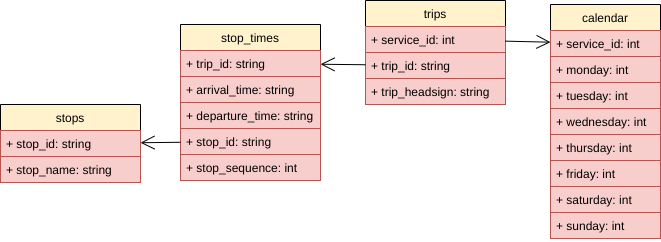

The diagram above was exported from draw.io. Its source (the exported page's mxGraphModel, read from the mxfile embedded in the PNG):
<mxGraphModel dx="1102" dy="821" grid="1" gridSize="10" guides="1" tooltips="1" connect="1" arrows="1" fold="1" page="1" pageScale="1" pageWidth="850" pageHeight="1100" math="0" shadow="0" extFonts="Permanent Marker^https://fonts.googleapis.com/css?family=Permanent+Marker">
  <root>
    <mxCell id="0" />
    <mxCell id="1" parent="0" />
    <mxCell id="7a3qVtHXH4bSOVF0E2ht-20" value="trips" style="swimlane;fontStyle=0;childLayout=stackLayout;horizontal=1;startSize=26;horizontalStack=0;resizeParent=1;resizeParentMax=0;resizeLast=0;collapsible=1;marginBottom=0;labelBackgroundColor=none;fillColor=#fff2cc;" parent="1" vertex="1">
      <mxGeometry x="425" y="56" width="140" height="104" as="geometry" />
    </mxCell>
    <mxCell id="7a3qVtHXH4bSOVF0E2ht-22" value="+ service_id: int" style="text;strokeColor=#b85450;align=left;verticalAlign=top;spacingLeft=4;spacingRight=4;overflow=hidden;rotatable=0;points=[[0,0.5],[1,0.5]];portConstraint=eastwest;fillColor=#f8cecc;" parent="7a3qVtHXH4bSOVF0E2ht-20" vertex="1">
      <mxGeometry y="26" width="140" height="26" as="geometry" />
    </mxCell>
    <mxCell id="7a3qVtHXH4bSOVF0E2ht-25" value="+ trip_id: string" style="text;strokeColor=#b85450;align=left;verticalAlign=top;spacingLeft=4;spacingRight=4;overflow=hidden;rotatable=0;points=[[0,0.5],[1,0.5]];portConstraint=eastwest;labelBackgroundColor=none;fillColor=#f8cecc;" parent="7a3qVtHXH4bSOVF0E2ht-20" vertex="1">
      <mxGeometry y="52" width="140" height="26" as="geometry" />
    </mxCell>
    <mxCell id="7a3qVtHXH4bSOVF0E2ht-26" value="+ trip_headsign: string" style="text;strokeColor=#b85450;align=left;verticalAlign=top;spacingLeft=4;spacingRight=4;overflow=hidden;rotatable=0;points=[[0,0.5],[1,0.5]];portConstraint=eastwest;labelBackgroundColor=none;fillColor=#f8cecc;" parent="7a3qVtHXH4bSOVF0E2ht-20" vertex="1">
      <mxGeometry y="78" width="140" height="26" as="geometry" />
    </mxCell>
    <mxCell id="7a3qVtHXH4bSOVF0E2ht-28" value="calendar" style="swimlane;fontStyle=0;childLayout=stackLayout;horizontal=1;startSize=26;horizontalStack=0;resizeParent=1;resizeParentMax=0;resizeLast=0;collapsible=1;marginBottom=0;labelBackgroundColor=none;fillColor=#fff2cc;" parent="1" vertex="1">
      <mxGeometry x="610" y="60" width="110" height="234" as="geometry" />
    </mxCell>
    <mxCell id="7a3qVtHXH4bSOVF0E2ht-29" value="+ service_id: int" style="text;strokeColor=#b85450;align=left;verticalAlign=top;spacingLeft=4;spacingRight=4;overflow=hidden;rotatable=0;points=[[0,0.5],[1,0.5]];portConstraint=eastwest;fillColor=#f8cecc;" parent="7a3qVtHXH4bSOVF0E2ht-28" vertex="1">
      <mxGeometry y="26" width="110" height="26" as="geometry" />
    </mxCell>
    <mxCell id="7a3qVtHXH4bSOVF0E2ht-34" value="+ monday: int" style="text;strokeColor=#b85450;align=left;verticalAlign=top;spacingLeft=4;spacingRight=4;overflow=hidden;rotatable=0;points=[[0,0.5],[1,0.5]];portConstraint=eastwest;labelBackgroundColor=none;fillColor=#f8cecc;" parent="7a3qVtHXH4bSOVF0E2ht-28" vertex="1">
      <mxGeometry y="52" width="110" height="26" as="geometry" />
    </mxCell>
    <mxCell id="7a3qVtHXH4bSOVF0E2ht-38" value="+ tuesday: int" style="text;strokeColor=#b85450;align=left;verticalAlign=top;spacingLeft=4;spacingRight=4;overflow=hidden;rotatable=0;points=[[0,0.5],[1,0.5]];portConstraint=eastwest;labelBackgroundColor=none;fillColor=#f8cecc;" parent="7a3qVtHXH4bSOVF0E2ht-28" vertex="1">
      <mxGeometry y="78" width="110" height="26" as="geometry" />
    </mxCell>
    <mxCell id="7a3qVtHXH4bSOVF0E2ht-36" value="+ wednesday: int" style="text;strokeColor=#b85450;align=left;verticalAlign=top;spacingLeft=4;spacingRight=4;overflow=hidden;rotatable=0;points=[[0,0.5],[1,0.5]];portConstraint=eastwest;labelBackgroundColor=none;fillColor=#f8cecc;" parent="7a3qVtHXH4bSOVF0E2ht-28" vertex="1">
      <mxGeometry y="104" width="110" height="26" as="geometry" />
    </mxCell>
    <mxCell id="7a3qVtHXH4bSOVF0E2ht-35" value="+ thursday: int" style="text;strokeColor=#b85450;align=left;verticalAlign=top;spacingLeft=4;spacingRight=4;overflow=hidden;rotatable=0;points=[[0,0.5],[1,0.5]];portConstraint=eastwest;labelBackgroundColor=none;fillColor=#f8cecc;" parent="7a3qVtHXH4bSOVF0E2ht-28" vertex="1">
      <mxGeometry y="130" width="110" height="26" as="geometry" />
    </mxCell>
    <mxCell id="7a3qVtHXH4bSOVF0E2ht-30" value="+ friday: int" style="text;strokeColor=#b85450;align=left;verticalAlign=top;spacingLeft=4;spacingRight=4;overflow=hidden;rotatable=0;points=[[0,0.5],[1,0.5]];portConstraint=eastwest;fillColor=#f8cecc;" parent="7a3qVtHXH4bSOVF0E2ht-28" vertex="1">
      <mxGeometry y="156" width="110" height="26" as="geometry" />
    </mxCell>
    <mxCell id="7a3qVtHXH4bSOVF0E2ht-37" value="+ saturday: int" style="text;strokeColor=#b85450;align=left;verticalAlign=top;spacingLeft=4;spacingRight=4;overflow=hidden;rotatable=0;points=[[0,0.5],[1,0.5]];portConstraint=eastwest;labelBackgroundColor=none;fillColor=#f8cecc;" parent="7a3qVtHXH4bSOVF0E2ht-28" vertex="1">
      <mxGeometry y="182" width="110" height="26" as="geometry" />
    </mxCell>
    <mxCell id="7a3qVtHXH4bSOVF0E2ht-33" value="+ sunday: int" style="text;strokeColor=#b85450;align=left;verticalAlign=top;spacingLeft=4;spacingRight=4;overflow=hidden;rotatable=0;points=[[0,0.5],[1,0.5]];portConstraint=eastwest;labelBackgroundColor=none;fillColor=#f8cecc;" parent="7a3qVtHXH4bSOVF0E2ht-28" vertex="1">
      <mxGeometry y="208" width="110" height="26" as="geometry" />
    </mxCell>
    <mxCell id="7a3qVtHXH4bSOVF0E2ht-43" value="stop_times" style="swimlane;fontStyle=0;childLayout=stackLayout;horizontal=1;startSize=26;horizontalStack=0;resizeParent=1;resizeParentMax=0;resizeLast=0;collapsible=1;marginBottom=0;labelBackgroundColor=none;fillColor=#fff2cc;" parent="1" vertex="1">
      <mxGeometry x="240" y="80" width="140" height="156" as="geometry">
        <mxRectangle x="20" y="894" width="90" height="26" as="alternateBounds" />
      </mxGeometry>
    </mxCell>
    <mxCell id="7a3qVtHXH4bSOVF0E2ht-44" value="+ trip_id: string" style="text;strokeColor=#b85450;align=left;verticalAlign=top;spacingLeft=4;spacingRight=4;overflow=hidden;rotatable=0;points=[[0,0.5],[1,0.5]];portConstraint=eastwest;fillColor=#f8cecc;" parent="7a3qVtHXH4bSOVF0E2ht-43" vertex="1">
      <mxGeometry y="26" width="140" height="26" as="geometry" />
    </mxCell>
    <mxCell id="7a3qVtHXH4bSOVF0E2ht-47" value="+ arrival_time: string" style="text;strokeColor=#b85450;align=left;verticalAlign=top;spacingLeft=4;spacingRight=4;overflow=hidden;rotatable=0;points=[[0,0.5],[1,0.5]];portConstraint=eastwest;labelBackgroundColor=none;fillColor=#f8cecc;" parent="7a3qVtHXH4bSOVF0E2ht-43" vertex="1">
      <mxGeometry y="52" width="140" height="26" as="geometry" />
    </mxCell>
    <mxCell id="7a3qVtHXH4bSOVF0E2ht-50" value="+ departure_time: string" style="text;strokeColor=#b85450;align=left;verticalAlign=top;spacingLeft=4;spacingRight=4;overflow=hidden;rotatable=0;points=[[0,0.5],[1,0.5]];portConstraint=eastwest;labelBackgroundColor=none;fillColor=#f8cecc;" parent="7a3qVtHXH4bSOVF0E2ht-43" vertex="1">
      <mxGeometry y="78" width="140" height="26" as="geometry" />
    </mxCell>
    <mxCell id="7a3qVtHXH4bSOVF0E2ht-52" value="+ stop_id: string" style="text;strokeColor=#b85450;align=left;verticalAlign=top;spacingLeft=4;spacingRight=4;overflow=hidden;rotatable=0;points=[[0,0.5],[1,0.5]];portConstraint=eastwest;labelBackgroundColor=none;fillColor=#f8cecc;" parent="7a3qVtHXH4bSOVF0E2ht-43" vertex="1">
      <mxGeometry y="104" width="140" height="26" as="geometry" />
    </mxCell>
    <mxCell id="7a3qVtHXH4bSOVF0E2ht-51" value="+ stop_sequence: int" style="text;strokeColor=#b85450;align=left;verticalAlign=top;spacingLeft=4;spacingRight=4;overflow=hidden;rotatable=0;points=[[0,0.5],[1,0.5]];portConstraint=eastwest;labelBackgroundColor=none;fillColor=#f8cecc;" parent="7a3qVtHXH4bSOVF0E2ht-43" vertex="1">
      <mxGeometry y="130" width="140" height="26" as="geometry" />
    </mxCell>
    <mxCell id="7a3qVtHXH4bSOVF0E2ht-54" value="stops" style="swimlane;fontStyle=0;childLayout=stackLayout;horizontal=1;startSize=26;horizontalStack=0;resizeParent=1;resizeParentMax=0;resizeLast=0;collapsible=1;marginBottom=0;labelBackgroundColor=none;fillColor=#fff2cc;" parent="1" vertex="1">
      <mxGeometry x="60" y="160" width="140" height="78" as="geometry" />
    </mxCell>
    <mxCell id="7a3qVtHXH4bSOVF0E2ht-55" value="+ stop_id: string" style="text;strokeColor=#b85450;align=left;verticalAlign=top;spacingLeft=4;spacingRight=4;overflow=hidden;rotatable=0;points=[[0,0.5],[1,0.5]];portConstraint=eastwest;fillColor=#f8cecc;" parent="7a3qVtHXH4bSOVF0E2ht-54" vertex="1">
      <mxGeometry y="26" width="140" height="26" as="geometry" />
    </mxCell>
    <mxCell id="7a3qVtHXH4bSOVF0E2ht-59" value="+ stop_name: string" style="text;strokeColor=#b85450;align=left;verticalAlign=top;spacingLeft=4;spacingRight=4;overflow=hidden;rotatable=0;points=[[0,0.5],[1,0.5]];portConstraint=eastwest;labelBackgroundColor=none;fillColor=#f8cecc;" parent="7a3qVtHXH4bSOVF0E2ht-54" vertex="1">
      <mxGeometry y="52" width="140" height="26" as="geometry" />
    </mxCell>
    <mxCell id="7a3qVtHXH4bSOVF0E2ht-66" value="" style="endArrow=open;endFill=1;endSize=12;html=1;" parent="1" source="7a3qVtHXH4bSOVF0E2ht-22" target="7a3qVtHXH4bSOVF0E2ht-29" edge="1">
      <mxGeometry width="160" relative="1" as="geometry">
        <mxPoint x="340" y="56.55555555555543" as="sourcePoint" />
        <mxPoint x="380" y="57.44444444444434" as="targetPoint" />
      </mxGeometry>
    </mxCell>
    <mxCell id="7a3qVtHXH4bSOVF0E2ht-70" value="" style="endArrow=open;endFill=1;endSize=12;html=1;" parent="1" source="7a3qVtHXH4bSOVF0E2ht-52" target="7a3qVtHXH4bSOVF0E2ht-55" edge="1">
      <mxGeometry width="160" relative="1" as="geometry">
        <mxPoint x="370" y="59" as="sourcePoint" />
        <mxPoint x="410" y="59" as="targetPoint" />
      </mxGeometry>
    </mxCell>
    <mxCell id="1WA64-Ddn_mPUQFh25ae-1" value="" style="endArrow=open;endFill=1;endSize=12;html=1;" parent="1" source="7a3qVtHXH4bSOVF0E2ht-25" target="7a3qVtHXH4bSOVF0E2ht-44" edge="1">
      <mxGeometry width="160" relative="1" as="geometry">
        <mxPoint x="575" y="160.17647058823525" as="sourcePoint" />
        <mxPoint x="620" y="159.6470588235294" as="targetPoint" />
      </mxGeometry>
    </mxCell>
  </root>
</mxGraphModel>